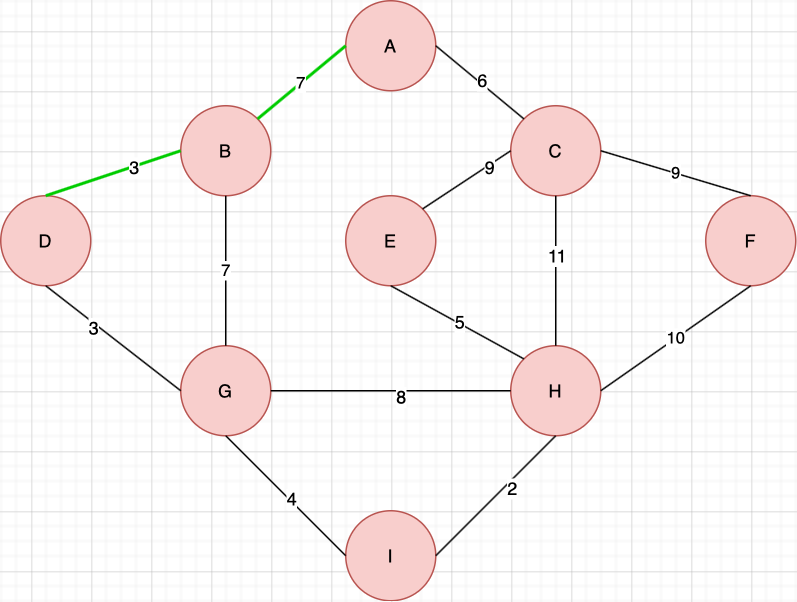

The diagram above was exported from draw.io. Its source (the exported page's mxGraphModel, read from the mxfile embedded in the PNG):
<mxGraphModel dx="946" dy="662" grid="1" gridSize="10" guides="1" tooltips="1" connect="1" arrows="1" fold="1" page="1" pageScale="1" pageWidth="827" pageHeight="1169" math="0" shadow="0">
  <root>
    <mxCell id="0" />
    <mxCell id="1" parent="0" />
    <mxCell id="0rLWlAjnk5a59WqcLDLn-19" value="H" style="ellipse;whiteSpace=wrap;html=1;aspect=fixed;fillColor=#f8cecc;strokeColor=#b85450;" vertex="1" parent="1">
      <mxGeometry x="400" y="370" width="60" height="60" as="geometry" />
    </mxCell>
    <mxCell id="0rLWlAjnk5a59WqcLDLn-20" value="G" style="ellipse;whiteSpace=wrap;html=1;aspect=fixed;fillColor=#f8cecc;strokeColor=#b85450;" vertex="1" parent="1">
      <mxGeometry x="180" y="370" width="60" height="60" as="geometry" />
    </mxCell>
    <mxCell id="0rLWlAjnk5a59WqcLDLn-21" value="F" style="ellipse;whiteSpace=wrap;html=1;aspect=fixed;fillColor=#f8cecc;strokeColor=#b85450;" vertex="1" parent="1">
      <mxGeometry x="530" y="270" width="60" height="60" as="geometry" />
    </mxCell>
    <mxCell id="0rLWlAjnk5a59WqcLDLn-22" value="B" style="ellipse;whiteSpace=wrap;html=1;aspect=fixed;fillColor=#f8cecc;strokeColor=#b85450;" vertex="1" parent="1">
      <mxGeometry x="180" y="210" width="60" height="60" as="geometry" />
    </mxCell>
    <mxCell id="0rLWlAjnk5a59WqcLDLn-23" value="C" style="ellipse;whiteSpace=wrap;html=1;aspect=fixed;fillColor=#f8cecc;strokeColor=#b85450;" vertex="1" parent="1">
      <mxGeometry x="400" y="210" width="60" height="60" as="geometry" />
    </mxCell>
    <mxCell id="0rLWlAjnk5a59WqcLDLn-24" value="A" style="ellipse;whiteSpace=wrap;html=1;aspect=fixed;fillColor=#f8cecc;strokeColor=#b85450;" vertex="1" parent="1">
      <mxGeometry x="290" y="140" width="60" height="60" as="geometry" />
    </mxCell>
    <mxCell id="0rLWlAjnk5a59WqcLDLn-25" value="" style="endArrow=none;html=1;exitX=0;exitY=0.5;exitDx=0;exitDy=0;entryX=1;entryY=0.5;entryDx=0;entryDy=0;" edge="1" parent="1" source="0rLWlAjnk5a59WqcLDLn-19" target="0rLWlAjnk5a59WqcLDLn-20">
      <mxGeometry width="50" height="50" relative="1" as="geometry">
        <mxPoint x="390" y="370" as="sourcePoint" />
        <mxPoint x="440" y="320" as="targetPoint" />
      </mxGeometry>
    </mxCell>
    <mxCell id="0rLWlAjnk5a59WqcLDLn-52" value="8" style="text;html=1;align=center;verticalAlign=middle;resizable=0;points=[];labelBackgroundColor=#ffffff;" vertex="1" connectable="0" parent="0rLWlAjnk5a59WqcLDLn-25">
      <mxGeometry x="-0.075" y="3" relative="1" as="geometry">
        <mxPoint as="offset" />
      </mxGeometry>
    </mxCell>
    <mxCell id="0rLWlAjnk5a59WqcLDLn-26" value="7" style="endArrow=none;html=1;exitX=0.5;exitY=0;exitDx=0;exitDy=0;entryX=0.5;entryY=1;entryDx=0;entryDy=0;" edge="1" parent="1" source="0rLWlAjnk5a59WqcLDLn-20" target="0rLWlAjnk5a59WqcLDLn-22">
      <mxGeometry width="50" height="50" relative="1" as="geometry">
        <mxPoint x="390" y="370" as="sourcePoint" />
        <mxPoint x="440" y="320" as="targetPoint" />
      </mxGeometry>
    </mxCell>
    <mxCell id="0rLWlAjnk5a59WqcLDLn-27" value="7" style="endArrow=none;html=1;exitX=1;exitY=0;exitDx=0;exitDy=0;entryX=0;entryY=0.5;entryDx=0;entryDy=0;strokeWidth=2;strokeColor=#00CC00;" edge="1" parent="1" source="0rLWlAjnk5a59WqcLDLn-22" target="0rLWlAjnk5a59WqcLDLn-24">
      <mxGeometry width="50" height="50" relative="1" as="geometry">
        <mxPoint x="390" y="370" as="sourcePoint" />
        <mxPoint x="440" y="320" as="targetPoint" />
      </mxGeometry>
    </mxCell>
    <mxCell id="0rLWlAjnk5a59WqcLDLn-28" value="" style="endArrow=none;html=1;entryX=1;entryY=0.5;entryDx=0;entryDy=0;exitX=0;exitY=0;exitDx=0;exitDy=0;" edge="1" parent="1" source="0rLWlAjnk5a59WqcLDLn-23" target="0rLWlAjnk5a59WqcLDLn-24">
      <mxGeometry width="50" height="50" relative="1" as="geometry">
        <mxPoint x="390" y="370" as="sourcePoint" />
        <mxPoint x="440" y="320" as="targetPoint" />
      </mxGeometry>
    </mxCell>
    <mxCell id="0rLWlAjnk5a59WqcLDLn-35" value="6" style="text;html=1;align=center;verticalAlign=middle;resizable=0;points=[];labelBackgroundColor=#ffffff;" vertex="1" connectable="0" parent="0rLWlAjnk5a59WqcLDLn-28">
      <mxGeometry x="-0.0091" y="-2" relative="1" as="geometry">
        <mxPoint as="offset" />
      </mxGeometry>
    </mxCell>
    <mxCell id="0rLWlAjnk5a59WqcLDLn-29" value="" style="endArrow=none;html=1;exitX=0.5;exitY=0;exitDx=0;exitDy=0;entryX=0.5;entryY=1;entryDx=0;entryDy=0;" edge="1" parent="1" source="0rLWlAjnk5a59WqcLDLn-19" target="0rLWlAjnk5a59WqcLDLn-23">
      <mxGeometry width="50" height="50" relative="1" as="geometry">
        <mxPoint x="390" y="370" as="sourcePoint" />
        <mxPoint x="440" y="320" as="targetPoint" />
      </mxGeometry>
    </mxCell>
    <mxCell id="0rLWlAjnk5a59WqcLDLn-36" value="11" style="text;html=1;align=center;verticalAlign=middle;resizable=0;points=[];labelBackgroundColor=#ffffff;" vertex="1" connectable="0" parent="0rLWlAjnk5a59WqcLDLn-29">
      <mxGeometry x="0.22" relative="1" as="geometry">
        <mxPoint as="offset" />
      </mxGeometry>
    </mxCell>
    <mxCell id="0rLWlAjnk5a59WqcLDLn-31" value="9" style="endArrow=none;html=1;exitX=1;exitY=0.5;exitDx=0;exitDy=0;entryX=0.5;entryY=0;entryDx=0;entryDy=0;" edge="1" parent="1" source="0rLWlAjnk5a59WqcLDLn-23" target="0rLWlAjnk5a59WqcLDLn-21">
      <mxGeometry width="50" height="50" relative="1" as="geometry">
        <mxPoint x="390" y="370" as="sourcePoint" />
        <mxPoint x="440" y="320" as="targetPoint" />
      </mxGeometry>
    </mxCell>
    <mxCell id="0rLWlAjnk5a59WqcLDLn-32" value="10" style="endArrow=none;html=1;exitX=1;exitY=0.5;exitDx=0;exitDy=0;entryX=0.5;entryY=1;entryDx=0;entryDy=0;" edge="1" parent="1" source="0rLWlAjnk5a59WqcLDLn-19" target="0rLWlAjnk5a59WqcLDLn-21">
      <mxGeometry width="50" height="50" relative="1" as="geometry">
        <mxPoint x="390" y="370" as="sourcePoint" />
        <mxPoint x="440" y="320" as="targetPoint" />
      </mxGeometry>
    </mxCell>
    <mxCell id="0rLWlAjnk5a59WqcLDLn-40" value="D" style="ellipse;whiteSpace=wrap;html=1;aspect=fixed;fillColor=#f8cecc;strokeColor=#b85450;" vertex="1" parent="1">
      <mxGeometry x="60" y="270" width="60" height="60" as="geometry" />
    </mxCell>
    <mxCell id="0rLWlAjnk5a59WqcLDLn-42" value="" style="endArrow=none;html=1;exitX=0.5;exitY=0;exitDx=0;exitDy=0;entryX=0;entryY=0.5;entryDx=0;entryDy=0;strokeWidth=2;strokeColor=#00CC00;" edge="1" parent="1" source="0rLWlAjnk5a59WqcLDLn-40" target="0rLWlAjnk5a59WqcLDLn-22">
      <mxGeometry width="50" height="50" relative="1" as="geometry">
        <mxPoint x="390" y="370" as="sourcePoint" />
        <mxPoint x="440" y="320" as="targetPoint" />
      </mxGeometry>
    </mxCell>
    <mxCell id="0rLWlAjnk5a59WqcLDLn-57" value="3" style="text;html=1;align=center;verticalAlign=middle;resizable=0;points=[];labelBackgroundColor=#ffffff;" vertex="1" connectable="0" parent="0rLWlAjnk5a59WqcLDLn-42">
      <mxGeometry x="0.3133" relative="1" as="geometry">
        <mxPoint as="offset" />
      </mxGeometry>
    </mxCell>
    <mxCell id="0rLWlAjnk5a59WqcLDLn-43" value="" style="endArrow=none;html=1;exitX=0.5;exitY=1;exitDx=0;exitDy=0;entryX=0;entryY=0.5;entryDx=0;entryDy=0;" edge="1" parent="1" source="0rLWlAjnk5a59WqcLDLn-40" target="0rLWlAjnk5a59WqcLDLn-20">
      <mxGeometry width="50" height="50" relative="1" as="geometry">
        <mxPoint x="100" y="280" as="sourcePoint" />
        <mxPoint x="190" y="250" as="targetPoint" />
      </mxGeometry>
    </mxCell>
    <mxCell id="0rLWlAjnk5a59WqcLDLn-55" value="3" style="text;html=1;align=center;verticalAlign=middle;resizable=0;points=[];labelBackgroundColor=#ffffff;" vertex="1" connectable="0" parent="0rLWlAjnk5a59WqcLDLn-43">
      <mxGeometry x="-0.2662" y="-2" relative="1" as="geometry">
        <mxPoint as="offset" />
      </mxGeometry>
    </mxCell>
    <mxCell id="0rLWlAjnk5a59WqcLDLn-45" value="E" style="ellipse;whiteSpace=wrap;html=1;aspect=fixed;fillColor=#f8cecc;strokeColor=#b85450;" vertex="1" parent="1">
      <mxGeometry x="290" y="270" width="60" height="60" as="geometry" />
    </mxCell>
    <mxCell id="0rLWlAjnk5a59WqcLDLn-47" value="I" style="ellipse;whiteSpace=wrap;html=1;aspect=fixed;fillColor=#f8cecc;strokeColor=#b85450;" vertex="1" parent="1">
      <mxGeometry x="290" y="480" width="60" height="60" as="geometry" />
    </mxCell>
    <mxCell id="0rLWlAjnk5a59WqcLDLn-48" value="" style="endArrow=none;html=1;exitX=0.5;exitY=1;exitDx=0;exitDy=0;entryX=0;entryY=0.5;entryDx=0;entryDy=0;" edge="1" parent="1" source="0rLWlAjnk5a59WqcLDLn-20" target="0rLWlAjnk5a59WqcLDLn-47">
      <mxGeometry width="50" height="50" relative="1" as="geometry">
        <mxPoint x="390" y="370" as="sourcePoint" />
        <mxPoint x="440" y="320" as="targetPoint" />
      </mxGeometry>
    </mxCell>
    <mxCell id="0rLWlAjnk5a59WqcLDLn-53" value="4" style="text;html=1;align=center;verticalAlign=middle;resizable=0;points=[];labelBackgroundColor=#ffffff;" vertex="1" connectable="0" parent="0rLWlAjnk5a59WqcLDLn-48">
      <mxGeometry x="0.0625" y="1" relative="1" as="geometry">
        <mxPoint as="offset" />
      </mxGeometry>
    </mxCell>
    <mxCell id="0rLWlAjnk5a59WqcLDLn-49" value="" style="endArrow=none;html=1;exitX=1;exitY=0.5;exitDx=0;exitDy=0;entryX=0.5;entryY=1;entryDx=0;entryDy=0;" edge="1" parent="1" source="0rLWlAjnk5a59WqcLDLn-47" target="0rLWlAjnk5a59WqcLDLn-19">
      <mxGeometry width="50" height="50" relative="1" as="geometry">
        <mxPoint x="390" y="370" as="sourcePoint" />
        <mxPoint x="440" y="320" as="targetPoint" />
      </mxGeometry>
    </mxCell>
    <mxCell id="0rLWlAjnk5a59WqcLDLn-54" value="2" style="text;html=1;align=center;verticalAlign=middle;resizable=0;points=[];labelBackgroundColor=#ffffff;" vertex="1" connectable="0" parent="0rLWlAjnk5a59WqcLDLn-49">
      <mxGeometry x="0.2125" y="-4" relative="1" as="geometry">
        <mxPoint x="-1" as="offset" />
      </mxGeometry>
    </mxCell>
    <mxCell id="0rLWlAjnk5a59WqcLDLn-50" value="" style="endArrow=none;html=1;exitX=0;exitY=0;exitDx=0;exitDy=0;entryX=0.5;entryY=1;entryDx=0;entryDy=0;" edge="1" parent="1" source="0rLWlAjnk5a59WqcLDLn-19" target="0rLWlAjnk5a59WqcLDLn-45">
      <mxGeometry width="50" height="50" relative="1" as="geometry">
        <mxPoint x="390" y="370" as="sourcePoint" />
        <mxPoint x="440" y="320" as="targetPoint" />
      </mxGeometry>
    </mxCell>
    <mxCell id="0rLWlAjnk5a59WqcLDLn-59" value="5" style="text;html=1;align=center;verticalAlign=middle;resizable=0;points=[];labelBackgroundColor=#ffffff;" vertex="1" connectable="0" parent="0rLWlAjnk5a59WqcLDLn-50">
      <mxGeometry x="-0.0068" y="-1" relative="1" as="geometry">
        <mxPoint as="offset" />
      </mxGeometry>
    </mxCell>
    <mxCell id="0rLWlAjnk5a59WqcLDLn-51" value="" style="endArrow=none;html=1;exitX=1;exitY=0;exitDx=0;exitDy=0;entryX=0;entryY=0.5;entryDx=0;entryDy=0;" edge="1" parent="1" source="0rLWlAjnk5a59WqcLDLn-45" target="0rLWlAjnk5a59WqcLDLn-23">
      <mxGeometry width="50" height="50" relative="1" as="geometry">
        <mxPoint x="390" y="370" as="sourcePoint" />
        <mxPoint x="440" y="320" as="targetPoint" />
      </mxGeometry>
    </mxCell>
    <mxCell id="0rLWlAjnk5a59WqcLDLn-58" value="9" style="text;html=1;align=center;verticalAlign=middle;resizable=0;points=[];labelBackgroundColor=#ffffff;" vertex="1" connectable="0" parent="0rLWlAjnk5a59WqcLDLn-51">
      <mxGeometry x="0.4724" y="-1" relative="1" as="geometry">
        <mxPoint as="offset" />
      </mxGeometry>
    </mxCell>
  </root>
</mxGraphModel>